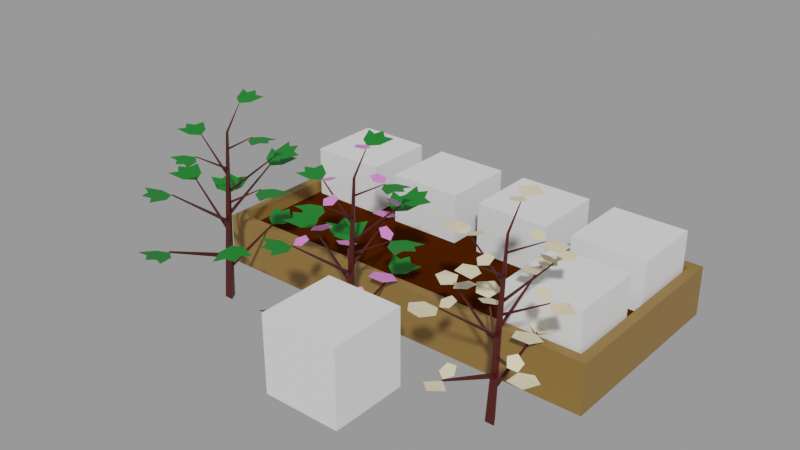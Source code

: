 # Source: Cotton.blend  (saved by Blender 2.90.8; exported with 4.5.12 LTS)
import bpy
from mathutils import Matrix  # noqa: F401  (used for matrix-valued properties, if any)

bpy.ops.wm.read_factory_settings(use_empty=True)
scene = bpy.context.scene
scene.name = 'With bed'

# ---- collections
col_places = bpy.data.collections.new('Places'); scene.collection.children.link(col_places)
col_test = bpy.data.collections.new('Test'); scene.collection.children.link(col_test)

# ---- materials (node trees are filled in below, after node groups)
mat_cotton_stemp_003 = bpy.data.materials.new('Cotton stemp.003')
mat_cotton_stemp_003.use_transparent_shadow = False
mat_white_flower_001 = bpy.data.materials.new('White flower.001')
mat_white_flower_001.use_transparent_shadow = False
mat_cotton_stemp_004 = bpy.data.materials.new('Cotton stemp.004')
mat_cotton_stemp_004.use_transparent_shadow = False
mat_grass_green_005 = bpy.data.materials.new('Grass green.005')
mat_grass_green_005.use_transparent_shadow = False
mat_cotton_stemp_005 = bpy.data.materials.new('Cotton stemp.005')
mat_cotton_stemp_005.use_transparent_shadow = False
mat_grass_green_006 = bpy.data.materials.new('Grass green.006')
mat_grass_green_006.use_transparent_shadow = False
mat_coton_flower_002 = bpy.data.materials.new('Coton flower.002')
mat_coton_flower_002.use_transparent_shadow = False
mat_wood = bpy.data.materials.new('Wood')
mat_wood.use_transparent_shadow = False
mat_ground = bpy.data.materials.new('Ground')
mat_ground.use_transparent_shadow = False

# ---- material node trees
mat_cotton_stemp_003.use_nodes = True; mat_cotton_stemp_003.node_tree.nodes.clear()
_N = mat_cotton_stemp_003.node_tree.nodes; _L = mat_cotton_stemp_003.node_tree.links
n0 = _N.new('ShaderNodeBsdfPrincipled'); n0.name = 'Principled BSDF'; n0.location = (10, 300)
n0.distribution = 'GGX'
n0.subsurface_method = 'BURLEY'
n0.inputs[0].default_value = (0.0578, 0.004648, 0.003086, 1.0)
n0.inputs[3].default_value = 1.45
n0.inputs[27].default_value = (0.0, 0.0, 0.0, 1.0)
n0.inputs[28].default_value = 1.0
n1 = _N.new('ShaderNodeOutputMaterial'); n1.name = 'Material Output'; n1.location = (300, 300)
_L.new(n0.outputs[0], n1.inputs[0])
n1.is_active_output = True
mat_white_flower_001.use_nodes = True; mat_white_flower_001.node_tree.nodes.clear()
_N = mat_white_flower_001.node_tree.nodes; _L = mat_white_flower_001.node_tree.links
n0 = _N.new('ShaderNodeBsdfPrincipled'); n0.name = 'Principled BSDF'; n0.location = (10, 300)
n0.distribution = 'GGX'
n0.subsurface_method = 'BURLEY'
n0.inputs[0].default_value = (0.8, 0.6891, 0.454, 1.0)
n0.inputs[3].default_value = 1.45
n0.inputs[27].default_value = (0.0, 0.0, 0.0, 1.0)
n0.inputs[28].default_value = 1.0
n1 = _N.new('ShaderNodeOutputMaterial'); n1.name = 'Material Output'; n1.location = (300, 300)
_L.new(n0.outputs[0], n1.inputs[0])
n1.is_active_output = True
mat_cotton_stemp_004.use_nodes = True; mat_cotton_stemp_004.node_tree.nodes.clear()
_N = mat_cotton_stemp_004.node_tree.nodes; _L = mat_cotton_stemp_004.node_tree.links
n0 = _N.new('ShaderNodeBsdfPrincipled'); n0.name = 'Principled BSDF'; n0.location = (10, 300)
n0.distribution = 'GGX'
n0.subsurface_method = 'BURLEY'
n0.inputs[0].default_value = (0.0578, 0.004648, 0.003086, 1.0)
n0.inputs[3].default_value = 1.45
n0.inputs[27].default_value = (0.0, 0.0, 0.0, 1.0)
n0.inputs[28].default_value = 1.0
n1 = _N.new('ShaderNodeOutputMaterial'); n1.name = 'Material Output'; n1.location = (300, 300)
_L.new(n0.outputs[0], n1.inputs[0])
n1.is_active_output = True
mat_grass_green_005.use_nodes = True; mat_grass_green_005.node_tree.nodes.clear()
_N = mat_grass_green_005.node_tree.nodes; _L = mat_grass_green_005.node_tree.links
n0 = _N.new('ShaderNodeBsdfPrincipled'); n0.name = 'Principled BSDF'; n0.location = (10, 300)
n0.distribution = 'GGX'
n0.subsurface_method = 'BURLEY'
n0.inputs[0].default_value = (0.00258, 0.1743, 0.0134, 1.0)
n0.inputs[3].default_value = 1.45
n0.inputs[27].default_value = (0.0, 0.0, 0.0, 1.0)
n0.inputs[28].default_value = 1.0
n1 = _N.new('ShaderNodeOutputMaterial'); n1.name = 'Material Output'; n1.location = (300, 300)
_L.new(n0.outputs[0], n1.inputs[0])
n1.is_active_output = True
mat_cotton_stemp_005.use_nodes = True; mat_cotton_stemp_005.node_tree.nodes.clear()
_N = mat_cotton_stemp_005.node_tree.nodes; _L = mat_cotton_stemp_005.node_tree.links
n0 = _N.new('ShaderNodeBsdfPrincipled'); n0.name = 'Principled BSDF'; n0.location = (10, 300)
n0.distribution = 'GGX'
n0.subsurface_method = 'BURLEY'
n0.inputs[0].default_value = (0.0578, 0.004648, 0.003086, 1.0)
n0.inputs[3].default_value = 1.45
n0.inputs[27].default_value = (0.0, 0.0, 0.0, 1.0)
n0.inputs[28].default_value = 1.0
n1 = _N.new('ShaderNodeOutputMaterial'); n1.name = 'Material Output'; n1.location = (300, 300)
_L.new(n0.outputs[0], n1.inputs[0])
n1.is_active_output = True
mat_grass_green_006.use_nodes = True; mat_grass_green_006.node_tree.nodes.clear()
_N = mat_grass_green_006.node_tree.nodes; _L = mat_grass_green_006.node_tree.links
n0 = _N.new('ShaderNodeBsdfPrincipled'); n0.name = 'Principled BSDF'; n0.location = (10, 300)
n0.distribution = 'GGX'
n0.subsurface_method = 'BURLEY'
n0.inputs[0].default_value = (0.00258, 0.1743, 0.0134, 1.0)
n0.inputs[3].default_value = 1.45
n0.inputs[27].default_value = (0.0, 0.0, 0.0, 1.0)
n0.inputs[28].default_value = 1.0
n1 = _N.new('ShaderNodeOutputMaterial'); n1.name = 'Material Output'; n1.location = (300, 300)
_L.new(n0.outputs[0], n1.inputs[0])
n1.is_active_output = True
mat_coton_flower_002.use_nodes = True; mat_coton_flower_002.node_tree.nodes.clear()
_N = mat_coton_flower_002.node_tree.nodes; _L = mat_coton_flower_002.node_tree.links
n0 = _N.new('ShaderNodeBsdfPrincipled'); n0.name = 'Principled BSDF'; n0.location = (10, 300)
n0.distribution = 'GGX'
n0.subsurface_method = 'BURLEY'
n0.inputs[0].default_value = (0.8, 0.2358, 0.7014, 1.0)
n0.inputs[3].default_value = 1.45
n0.inputs[27].default_value = (0.0, 0.0, 0.0, 1.0)
n0.inputs[28].default_value = 1.0
n1 = _N.new('ShaderNodeOutputMaterial'); n1.name = 'Material Output'; n1.location = (300, 300)
_L.new(n0.outputs[0], n1.inputs[0])
n1.is_active_output = True
mat_wood.use_nodes = True; mat_wood.node_tree.nodes.clear()
_N = mat_wood.node_tree.nodes; _L = mat_wood.node_tree.links
n0 = _N.new('ShaderNodeBsdfPrincipled'); n0.name = 'Principled BSDF'; n0.location = (10, 300)
n0.distribution = 'GGX'
n0.subsurface_method = 'BURLEY'
n0.inputs[0].default_value = (0.2462, 0.1366, 0.03203, 1.0)
n0.inputs[3].default_value = 1.45
n0.inputs[27].default_value = (0.0, 0.0, 0.0, 1.0)
n0.inputs[28].default_value = 1.0
n1 = _N.new('ShaderNodeOutputMaterial'); n1.name = 'Material Output'; n1.location = (300, 300)
_L.new(n0.outputs[0], n1.inputs[0])
n1.is_active_output = True
mat_ground.use_nodes = True; mat_ground.node_tree.nodes.clear()
_N = mat_ground.node_tree.nodes; _L = mat_ground.node_tree.links
n0 = _N.new('ShaderNodeBsdfPrincipled'); n0.name = 'Principled BSDF'; n0.location = (15, 390)
n0.distribution = 'GGX'
n0.subsurface_method = 'BURLEY'
n0.inputs[0].default_value = (0.05522, 0.01159, 0.0, 1.0)
n0.inputs[2].default_value = 0.5996
n0.inputs[3].default_value = 1.45
n0.inputs[13].default_value = 0.0
n0.inputs[27].default_value = (0.0, 0.0, 0.0, 1.0)
n0.inputs[28].default_value = 1.0
n1 = _N.new('ShaderNodeOutputMaterial'); n1.name = 'Material Output'; n1.location = (305, 390)
_L.new(n0.outputs[0], n1.inputs[0])
n1.is_active_output = True

# ---- meshes
me_cube_003 = bpy.data.meshes.new('Cube.003')
me_cube_003.from_pydata([(-1.0, -1.0, -1.0), (-1.0, -1.0, 1.0), (-1.0, 1.0, -1.0), (-1.0, 1.0, 1.0), (1.0, -1.0, -1.0), (1.0, -1.0, 1.0), (1.0, 1.0, -1.0), (1.0, 1.0, 1.0)], [], [(0, 1, 3, 2), (2, 3, 7, 6), (6, 7, 5, 4), (4, 5, 1, 0), (2, 6, 4, 0), (7, 3, 1, 5)])
_uv = me_cube_003.uv_layers.new(name='UVMap')
_uv.uv.foreach_set('vector', [0.375, 0.0, 0.625, 0.0, 0.625, 0.25, 0.375, 0.25, 0.375, 0.25, 0.625, 0.25, 0.625, 0.5, 0.375, 0.5, 0.375, 0.5, 0.625, 0.5, 0.625, 0.75, 0.375, 0.75, 0.375, 0.75, 0.625, 0.75, 0.625, 1.0, 0.375, 1.0, 0.125, 0.5, 0.375, 0.5, 0.375, 0.75, 0.125, 0.75, 0.625, 0.5, 0.875, 0.5, 0.875, 0.75, 0.625, 0.75])
me_cube_003.use_remesh_fix_poles = True
me_cube_003.use_remesh_preserve_attributes = False
me_cube_003.use_mirror_vertex_groups = False
me_cube_003.update()
me_cylinder_005 = bpy.data.meshes.new('Cylinder.005')
me_cylinder_005.from_pydata([(0.0007167, 0.06738, 0.009918), (0.0007167, 0.2056, 3.268), (0.09148, -0.08983, 0.009918), (0.02508, 0.1634, 3.268), (-0.09005, -0.08983, 0.009918), (-0.02365, 0.1634, 3.268), (0.01028, -0.5787, 3.048), (0.02564, 0.1223, 2.561), (0.0007167, -0.5688, 3.062), (0.0007167, 0.1482, 2.595), (0.0007167, 0.1328, 1.684), (0.0007167, 1.157, 2.296), (0.03431, 0.0914, 1.724), (0.0136, 1.141, 2.312), (-0.03287, 0.0914, 1.724), (-0.01216, 1.141, 2.312), (-0.01745, -1.348, 1.496), (-0.04665, 0.01842, 0.8315), (0.01888, -1.348, 1.496), (0.04809, 0.01842, 0.8315), (0.0007167, -1.334, 1.524), (0.0007167, 0.05528, 0.9048), (-0.02421, 0.1223, 2.561), (-0.008842, -0.5787, 3.048), (0.006904, 0.5004, 3.723), (-0.9241, 0.1098, 2.123), (0.0007167, 0.5077, 3.715), (-0.03721, 0.05823, 1.306), (0.004181, 0.09433, 1.345), (-0.005471, 0.5004, 3.723), (-0.9083, 0.1237, 2.138), (0.004181, 0.02728, 1.349), (-0.9083, 0.09794, 2.139), (-0.7193, 0.1679, 3.043), (-0.03282, 0.128, 2.411), (-0.00079, 0.1559, 2.441), (-0.707, 0.1786, 3.054), (-0.00079, 0.104, 2.444), (-0.707, 0.1587, 3.056), (0.8117, 0.1294, 2.432), (0.007932, 0.09935, 1.957), (0.02907, 0.1228, 1.916), (0.8198, 0.1383, 2.417), (0.02907, 0.0709, 1.919), (0.8198, 0.1184, 2.418), (0.6274, 0.1873, 3.35), (-0.004152, 0.1637, 2.977), (0.01246, 0.1821, 2.944), (0.6337, 0.1943, 3.338), (0.01246, 0.1413, 2.947), (0.6337, 0.1787, 3.339), (0.0007167, 0.06793, 0.6028), (0.0007167, 1.168, 1.077), (0.04238, 0.01659, 0.6535), (0.01669, 1.148, 1.096), (-0.04095, 0.01659, 0.6535), (-0.01526, 1.148, 1.096), (0.02123, 0.1289, 2.13), (0.4789, 0.7977, 2.702), (0.02194, 0.08442, 2.164), (0.4792, 0.7807, 2.715), (-0.02221, 0.1191, 2.164), (0.4623, 0.7939, 2.715), (-0.0284, 0.04948, 1.051), (-0.6153, 0.6479, 1.734), (0.01882, 0.04398, 1.088), (-0.5972, 0.6458, 1.748), (-0.02406, 0.002145, 1.088), (-0.6137, 0.6297, 1.748), (-0.01174, 0.02227, 1.543), (-0.5467, -0.7539, 2.216), (-0.01357, 0.07554, 1.584), (-0.5474, -0.7335, 2.231), (0.04002, 0.03502, 1.584), (-0.5269, -0.749, 2.231), (0.03217, 0.01566, 1.152), (0.8276, -0.6316, 1.601), (-0.02064, 0.02291, 1.193), (0.8074, -0.6289, 1.617), (0.02839, 0.06883, 1.193), (0.8262, -0.6112, 1.617), (-0.6076, 0.6294, 1.735), (-0.8063, 1.068, 1.78), (-0.8294, 0.5886, 1.77), (-0.5328, 0.8928, 1.784), (-0.9968, 0.8353, 1.799), (-0.1517, 1.512, 2.289), (0.0135, 1.136, 2.305), (-0.1958, 1.238, 2.352), (0.2122, 1.273, 2.332), (0.08716, 1.458, 2.358), (0.4721, 0.7937, 2.713), (0.5845, 1.2, 2.76), (0.3475, 0.9921, 2.751), (0.7237, 0.9218, 2.743), (-0.1456, 1.572, 1.108), (-0.002164, 1.121, 1.08), (-0.2046, 1.24, 1.114), (0.2054, 1.242, 1.114), (0.1532, 1.485, 1.128), (-0.005604, 0.5031, 3.72), (-0.2454, 0.7281, 3.75), (0.217, 0.7668, 3.749), (-0.03355, 0.9508, 3.765), (-1.06, 0.005022, 3.122), (-0.7036, 0.1582, 3.037), (-1.177, 0.1898, 3.111), (-0.8277, -0.002848, 3.064), (-0.7868, 0.3491, 3.062), (-1.043, 0.377, 3.063), (-0.8764, 0.1127, 2.116), (-1.225, 0.3022, 2.16), (-1.01, -0.09124, 2.15), (-0.9938, 0.3333, 2.145), (-1.227, 0.04718, 2.195), (-0.5413, -1.202, 2.28), (-0.5522, -0.742, 2.218), (-0.7831, -1.168, 2.285), (-0.43, -0.9547, 2.237), (-0.8027, -0.7506, 2.239), (-0.9389, -0.9551, 2.262), (0.01221, -1.34, 1.503), (0.01633, -1.715, 1.535), (0.2221, -1.529, 1.522), (-0.1835, -1.54, 1.505), (1.225, -0.6607, 1.616), (0.8112, -0.6094, 1.613), (1.109, -0.9416, 1.629), (1.045, -0.5349, 1.626), (0.7702, -0.8552, 1.579), (0.8066, 0.1287, 2.418), (1.264, 0.132, 2.41), (0.9824, 0.3677, 2.398), (0.9889, -0.1183, 2.409), (0.973, 0.3234, 3.324), (0.6257, 0.1836, 3.34), (0.9742, 0.03839, 3.336), (0.7422, 0.3455, 3.328), (0.7187, 0.002157, 3.355), (0.1337, -0.8983, 3.027), (-0.0009425, -0.5752, 3.05), (-0.1754, -0.8766, 3.045), (0.1609, -0.692, 3.04), (-0.1827, -0.6677, 3.063), (-0.008014, -0.7361, 3.051), (-0.008303, 1.122, 1.08), (-0.26, 0.9272, 1.128), (-0.1467, 0.6334, 1.195), (0.175, 0.6469, 1.189), (0.2605, 0.9491, 1.118), (0.005074, 1.112, 2.301), (-0.1913, 0.9594, 2.339), (-0.1029, 0.7301, 2.391), (0.1481, 0.7407, 2.386), (0.2149, 0.9765, 2.331), (-0.5939, 0.6243, 1.753), (-0.6657, 0.4128, 1.812), (-0.4796, 0.2852, 1.86), (-0.2927, 0.4178, 1.832), (-0.3634, 0.6274, 1.766), (-0.7494, 0.2843, 2.151), (-0.8934, 0.1046, 2.133), (-0.7723, -0.08801, 2.173), (-0.5536, -0.02737, 2.215), (-0.5394, 0.2027, 2.202), (-0.5998, 0.3, 3.071), (-0.7014, 0.1625, 3.056), (-0.6076, 0.02324, 3.091), (-0.4482, 0.07466, 3.128), (-0.4433, 0.2457, 3.115), (-0.02388, -0.2984, 3.142), (-0.1133, -0.4329, 3.084), (-0.002598, -0.5595, 3.05), (0.1553, -0.5032, 3.087), (0.1421, -0.3418, 3.144), (-0.5034, -0.4727, 2.329), (-0.6199, -0.5847, 2.271), (-0.5387, -0.7312, 2.234), (-0.372, -0.7098, 2.269), (-0.3502, -0.55, 2.327), (-0.08822, -1.104, 1.654), (-0.1342, -1.241, 1.561), (0.007863, -1.329, 1.523), (0.1416, -1.247, 1.592), (0.08225, -1.107, 1.673), (0.5947, -0.5933, 1.791), (0.6704, -0.7004, 1.68), (0.8097, -0.6222, 1.617), (0.82, -0.4667, 1.689), (0.6872, -0.4489, 1.796), (0.5971, 0.08017, 2.604), (0.7167, 0.001539, 2.509), (0.8061, 0.122, 2.426), (0.7417, 0.2751, 2.469), (0.6125, 0.2492, 2.579), (0.2667, 0.644, 2.825), (0.406, 0.5439, 2.829), (0.5373, 0.6334, 2.764), (0.4791, 0.7888, 2.72), (0.3119, 0.7954, 2.758), (0.352, 0.1548, 3.425), (0.4962, 0.07065, 3.385), (0.6186, 0.1868, 3.354), (0.5501, 0.3428, 3.375), (0.3853, 0.323, 3.418), (-0.04874, 0.2347, 3.777), (0.1196, 0.2679, 3.777), (0.1403, 0.4363, 3.752), (-0.01518, 0.5071, 3.736), (-0.132, 0.3825, 3.752)], [], [(0, 1, 3, 2), (2, 3, 5, 4), (17, 16, 20, 21), (4, 5, 1, 0), (14, 15, 11, 10), (19, 18, 16, 17), (21, 20, 18, 19), (12, 13, 15, 14), (10, 11, 13, 12), (22, 23, 8, 9), (7, 6, 23, 22), (9, 8, 6, 7), (5, 29, 26, 1), (3, 24, 29, 5), (1, 26, 24, 3), (31, 32, 25, 27), (28, 30, 32, 31), (27, 25, 30, 28), (37, 38, 33, 34), (35, 36, 38, 37), (34, 33, 36, 35), (43, 44, 39, 40), (41, 42, 44, 43), (40, 39, 42, 41), (49, 50, 45, 46), (47, 48, 50, 49), (46, 45, 48, 47), (47, 49, 46), (50, 48, 45), (55, 56, 52, 51), (53, 54, 56, 55), (51, 52, 54, 53), (61, 62, 58, 57), (59, 60, 62, 61), (57, 58, 60, 59), (67, 68, 64, 63), (65, 66, 68, 67), (63, 64, 66, 65), (73, 74, 70, 69), (71, 72, 74, 73), (69, 70, 72, 71), (79, 80, 76, 75), (77, 78, 80, 79), (75, 76, 78, 77), (85, 84, 82), (83, 81, 84, 85), (86, 88, 90), (88, 87, 89, 90), (93, 91, 94, 92), (95, 97, 99), (97, 96, 98, 99), (101, 100, 102, 103), (104, 107, 109, 106), (107, 105, 108, 109), (114, 113, 111), (112, 110, 113, 114), (115, 118, 120, 117), (118, 116, 119, 120), (141, 144, 143), (123, 121, 124, 122), (128, 126, 129, 127, 125), (132, 130, 133, 131), (137, 135, 138, 136, 134), (139, 142, 144, 141), (142, 140, 143, 144), (146, 147, 148, 149, 145), (151, 152, 153, 154, 150), (156, 157, 158, 159, 155), (161, 162, 163, 164, 160), (166, 167, 168, 169, 165), (171, 172, 173, 174, 170), (176, 177, 178, 179, 175), (181, 182, 183, 184, 180), (186, 187, 188, 189, 185), (191, 192, 193, 194, 190), (196, 197, 198, 199, 195), (201, 202, 203, 204, 200), (206, 207, 208, 209, 205)])
me_cylinder_005.polygons.foreach_set('material_index', [0, 0, 0, 0, 0, 0, 0, 0, 0, 0, 0, 0, 0, 0, 0, 0, 0, 0, 0, 0, 0, 0, 0, 0, 0, 0, 0, 0, 0, 0, 0, 0, 0, 0, 0, 0, 0, 0, 0, 0, 0, 0, 0, 0, 1, 1, 1, 1, 1, 1, 1, 1, 1, 1, 1, 1, 1, 1, 1, 1, 1, 1, 1, 1, 1, 1, 1, 1, 1, 1, 1, 1, 1, 1, 1, 1, 1, 1])
_uv = me_cylinder_005.uv_layers.new(name='UVMap')
_uv.uv.foreach_set('vector', [1.0, 0.5, 1.0, 1.0, 0.6667, 1.0, 0.6667, 0.5, 0.6667, 0.5, 0.6667, 1.0, 0.3333, 1.0, 0.3333, 0.5, 0.3333, 0.5, 0.3333, 1.0, -5.96e-08, 1.0, -5.96e-08, 0.5, 0.3333, 0.5, 0.3333, 1.0, -5.96e-08, 1.0, -5.96e-08, 0.5, 0.3333, 0.5, 0.3333, 1.0, -5.96e-08, 1.0, -5.96e-08, 0.5, 0.6667, 0.5, 0.6667, 1.0, 0.3333, 1.0, 0.3333, 0.5, 1.0, 0.5, 1.0, 1.0, 0.6667, 1.0, 0.6667, 0.5, 0.6667, 0.5, 0.6667, 1.0, 0.3333, 1.0, 0.3333, 0.5, 1.0, 0.5, 1.0, 1.0, 0.6667, 1.0, 0.6667, 0.5, 0.3333, 0.5, 0.3333, 1.0, -5.96e-08, 1.0, -5.96e-08, 0.5, 0.6667, 0.5, 0.6667, 1.0, 0.3333, 1.0, 0.3333, 0.5, 1.0, 0.5, 1.0, 1.0, 0.6667, 1.0, 0.6667, 0.5, 0.3333, 0.5, 0.3333, 1.0, -5.96e-08, 1.0, -5.96e-08, 0.5, 0.6667, 0.5, 0.6667, 1.0, 0.3333, 1.0, 0.3333, 0.5, 1.0, 0.5, 1.0, 1.0, 0.6667, 1.0, 0.6667, 0.5, 0.3333, 0.5, 0.3333, 1.0, -5.96e-08, 1.0, -5.96e-08, 0.5, 0.6667, 0.5, 0.6667, 1.0, 0.3333, 1.0, 0.3333, 0.5, 1.0, 0.5, 1.0, 1.0, 0.6667, 1.0, 0.6667, 0.5, 0.3333, 0.5, 0.3333, 1.0, -5.96e-08, 1.0, -5.96e-08, 0.5, 0.6667, 0.5, 0.6667, 1.0, 0.3333, 1.0, 0.3333, 0.5, 1.0, 0.5, 1.0, 1.0, 0.6667, 1.0, 0.6667, 0.5, 0.3333, 0.5, 0.3333, 1.0, -5.96e-08, 1.0, -5.96e-08, 0.5, 0.6667, 0.5, 0.6667, 1.0, 0.3333, 1.0, 0.3333, 0.5, 1.0, 0.5, 1.0, 1.0, 0.6667, 1.0, 0.6667, 0.5, 0.3333, 0.5, 0.3333, 1.0, -5.96e-08, 1.0, -5.96e-08, 0.5, 0.6667, 0.5, 0.6667, 1.0, 0.3333, 1.0, 0.3333, 0.5, 1.0, 0.5, 1.0, 1.0, 0.6667, 1.0, 0.6667, 0.5, 0.6667, 0.5, 0.3333, 0.5, 1.0, 0.5, 0.3333, 1.0, 0.6667, 1.0, -5.96e-08, 1.0, 0.3333, 0.5, 0.3333, 1.0, -5.96e-08, 1.0, -5.96e-08, 0.5, 0.6667, 0.5, 0.6667, 1.0, 0.3333, 1.0, 0.3333, 0.5, 1.0, 0.5, 1.0, 1.0, 0.6667, 1.0, 0.6667, 0.5, 0.3333, 0.5, 0.3333, 1.0, -5.96e-08, 1.0, -5.96e-08, 0.5, 0.6667, 0.5, 0.6667, 1.0, 0.3333, 1.0, 0.3333, 0.5, 1.0, 0.5, 1.0, 1.0, 0.6667, 1.0, 0.6667, 0.5, 0.3333, 0.5, 0.3333, 1.0, -5.96e-08, 1.0, -5.96e-08, 0.5, 0.6667, 0.5, 0.6667, 1.0, 0.3333, 1.0, 0.3333, 0.5, 1.0, 0.5, 1.0, 1.0, 0.6667, 1.0, 0.6667, 0.5, 0.3333, 0.5, 0.3333, 1.0, -5.96e-08, 1.0, -5.96e-08, 0.5, 0.6667, 0.5, 0.6667, 1.0, 0.3333, 1.0, 0.3333, 0.5, 1.0, 0.5, 1.0, 1.0, 0.6667, 1.0, 0.6667, 0.5, 0.3333, 0.5, 0.3333, 1.0, -5.96e-08, 1.0, -5.96e-08, 0.5, 0.6667, 0.5, 0.6667, 1.0, 0.3333, 1.0, 0.3333, 0.5, 1.0, 0.5, 1.0, 1.0, 0.6667, 1.0, 0.6667, 0.5, 0.5, 0.5, 1.0, 0.5, 1.0, 1.0, 0.5, 0.0, 1.0, 0.0, 1.0, 0.5, 0.5, 0.5, 0.0, 0.0, 0.5, 0.0, 0.5, 0.5, 0.5, 0.0, 1.0, 0.0, 1.0, 0.5, 0.5, 0.5, 0.5, 0.0, 1.0, 0.0, 1.0, 0.5, 0.0, 0.5, 0.0, 0.0, 0.5, 0.0, 0.5, 0.5, 0.5, 0.0, 1.0, 0.0, 1.0, 0.5, 0.5, 0.5, 0.5, 0.0, 1.0, 0.0, 1.0, 0.5, 0.5, 0.5, 0.0, 0.0, 0.5, 0.0, 0.5, 0.5, 0.0, 0.5, 0.5, 0.0, 1.0, 0.0, 1.0, 0.5, 0.5, 0.5, 0.5, 0.5, 1.0, 0.5, 1.0, 1.0, 0.5, 0.0, 1.0, 0.0, 1.0, 0.5, 0.5, 0.5, 0.0, 0.0, 0.5, 0.0, 0.5, 0.5, 0.0, 0.5, 0.5, 0.0, 1.0, 0.0, 1.0, 0.5, 0.5, 0.5, 0.0, 0.5, 0.5, 0.5, 1.0, 0.5, 0.5, 0.0, 1.0, 0.0, 1.0, 0.5, 0.0, 0.5, 0.5, 0.0, 1.0, 0.0, 1.0, 0.5, 0.0, 0.5, 0.0, 0.0, 0.5, 0.0, 1.0, 0.0, 1.0, 0.5, 0.0, 0.5, 0.5, 0.0, 1.0, 0.0, 1.0, 0.5, 0.0, 0.5, 0.0, 0.0, 0.0, 0.0, 0.5, 0.0, 0.5, 0.5, 0.0, 0.5, 0.5, 0.0, 1.0, 0.0, 1.0, 0.5, 0.5, 0.5, 0.0, 0.0, 0.0, 0.0, 0.0, 0.0, 0.0, 0.0, 0.0, 0.0, 0.0, 0.0, 0.0, 0.0, 0.0, 0.0, 0.0, 0.0, 0.0, 0.0, 0.0, 0.0, 0.0, 0.0, 0.0, 0.0, 0.0, 0.0, 0.0, 0.0, 0.0, 0.0, 0.0, 0.0, 0.0, 0.0, 0.0, 0.0, 0.0, 0.0, 0.0, 0.0, 0.0, 0.0, 0.0, 0.0, 0.0, 0.0, 0.0, 0.0, 0.0, 0.0, 0.0, 0.0, 0.0, 0.0, 0.0, 0.0, 0.0, 0.0, 0.0, 0.0, 0.0, 0.0, 0.0, 0.0, 0.0, 0.0, 0.0, 0.0, 0.0, 0.0, 0.0, 0.0, 0.0, 0.0, 0.0, 0.0, 0.0, 0.0, 0.0, 0.0, 0.0, 0.0, 0.0, 0.0, 0.0, 0.0, 0.0, 0.0, 0.0, 0.0, 0.0, 0.0, 0.0, 0.0, 0.0, 0.0, 0.0, 0.0, 0.0, 0.0, 0.0, 0.0, 0.0, 0.0, 0.0, 0.0, 0.0, 0.0, 0.0, 0.0, 0.0, 0.0, 0.0, 0.0, 0.0, 0.0, 0.0, 0.0, 0.0, 0.0, 0.0, 0.0, 0.0, 0.0, 0.0, 0.0, 0.0, 0.0])
me_cylinder_005.materials.append(mat_cotton_stemp_003)
me_cylinder_005.materials.append(mat_white_flower_001)
me_cylinder_005.use_remesh_fix_poles = True
me_cylinder_005.use_remesh_preserve_attributes = False
me_cylinder_005.use_mirror_vertex_groups = False
me_cylinder_005.update()
me_cylinder_006 = bpy.data.meshes.new('Cylinder.006')
me_cylinder_006.from_pydata([(0.0007167, 0.06738, 0.009918), (0.0007167, 0.2056, 3.268), (0.09148, -0.08983, 0.009918), (0.02508, 0.1634, 3.268), (-0.09005, -0.08983, 0.009918), (-0.02365, 0.1634, 3.268), (0.01028, -0.5787, 3.048), (0.02564, 0.1223, 2.561), (0.0007167, -0.5688, 3.062), (0.0007167, 0.1482, 2.595), (0.0007167, 0.1328, 1.684), (0.0007167, 1.157, 2.296), (0.03431, 0.0914, 1.724), (0.0136, 1.141, 2.312), (-0.03287, 0.0914, 1.724), (-0.01216, 1.141, 2.312), (-0.01745, -1.348, 1.496), (-0.04665, 0.01842, 0.8315), (0.01888, -1.348, 1.496), (0.04809, 0.01842, 0.8315), (0.0007167, -1.334, 1.524), (0.0007167, 0.05528, 0.9048), (-0.02421, 0.1223, 2.561), (-0.008842, -0.5787, 3.048), (0.006904, 0.5004, 3.723), (-0.9241, 0.1098, 2.123), (0.0007167, 0.5077, 3.715), (-0.03721, 0.05823, 1.306), (0.004181, 0.09433, 1.345), (-0.005471, 0.5004, 3.723), (-0.9083, 0.1237, 2.138), (0.004181, 0.02728, 1.349), (-0.9083, 0.09794, 2.139), (-0.7193, 0.1679, 3.043), (-0.03282, 0.128, 2.411), (-0.00079, 0.1559, 2.441), (-0.707, 0.1786, 3.054), (-0.00079, 0.104, 2.444), (-0.707, 0.1587, 3.056), (0.8117, 0.1294, 2.432), (0.007932, 0.09935, 1.957), (0.02907, 0.1228, 1.916), (0.8198, 0.1383, 2.417), (0.02907, 0.0709, 1.919), (0.8198, 0.1184, 2.418), (0.6274, 0.1873, 3.35), (-0.004152, 0.1637, 2.977), (0.01246, 0.1821, 2.944), (0.6337, 0.1943, 3.338), (0.01246, 0.1413, 2.947), (0.6337, 0.1787, 3.339), (0.0007167, 0.06793, 0.6028), (0.0007167, 1.168, 1.077), (0.04238, 0.01659, 0.6535), (0.01669, 1.148, 1.096), (-0.04095, 0.01659, 0.6535), (-0.01526, 1.148, 1.096), (0.02123, 0.1289, 2.13), (0.4789, 0.7977, 2.702), (0.02194, 0.08442, 2.164), (0.4792, 0.7807, 2.715), (-0.02221, 0.1191, 2.164), (0.4623, 0.7939, 2.715), (-0.0284, 0.04948, 1.051), (-0.6153, 0.6479, 1.734), (0.01882, 0.04398, 1.088), (-0.5972, 0.6458, 1.748), (-0.02406, 0.002145, 1.088), (-0.6137, 0.6297, 1.748), (-0.01174, 0.02227, 1.543), (-0.5467, -0.7539, 2.216), (-0.01357, 0.07554, 1.584), (-0.5474, -0.7335, 2.231), (0.04002, 0.03502, 1.584), (-0.5269, -0.749, 2.231), (0.03217, 0.01566, 1.152), (0.8276, -0.6316, 1.601), (-0.02064, 0.02291, 1.193), (0.8074, -0.6289, 1.617), (0.02839, 0.06883, 1.193), (0.8262, -0.6112, 1.617), (-1.196, 0.7195, 1.872), (-0.6076, 0.6294, 1.735), (-1.015, 1.013, 1.907), (-0.6371, 1.209, 1.881), (-0.9962, 0.8203, 1.857), (-0.8695, 0.5653, 1.77), (-0.5328, 0.8928, 1.784), (-0.7981, 1.024, 1.867), (-0.759, 0.7743, 1.799), (-0.324, 1.523, 2.447), (0.0135, 1.136, 2.305), (-0.03843, 1.622, 2.455), (0.3225, 1.545, 2.405), (-0.135, 1.481, 2.42), (-0.1958, 1.238, 2.352), (0.2122, 1.273, 2.332), (0.1113, 1.509, 2.41), (-0.004417, 1.318, 2.362), (0.3875, 1.304, 2.843), (0.4721, 0.7937, 2.713), (0.6812, 1.235, 2.862), (0.9476, 0.9777, 2.826), (0.5258, 1.167, 2.823), (0.3475, 0.9921, 2.751), (0.7121, 0.8046, 2.747), (0.7495, 1.059, 2.823), (0.5518, 0.9585, 2.769), (-0.3137, 1.537, 1.199), (-0.002164, 1.121, 1.08), (-0.02189, 1.612, 1.219), (0.3337, 1.506, 1.188), (-0.1277, 1.479, 1.182), (-0.2046, 1.24, 1.114), (0.2054, 1.242, 1.114), (0.1203, 1.487, 1.183), (-0.00801, 1.305, 1.132), (-0.2749, 0.8623, 3.823), (-0.005604, 0.5031, 3.72), (-0.02265, 0.9276, 3.841), (0.2847, 0.8359, 3.814), (-0.1141, 0.8122, 3.808), (-0.1805, 0.606, 3.75), (0.1738, 0.6078, 3.749), (0.1002, 0.8193, 3.81), (-0.01066, 0.6621, 3.765), (-1.096, -0.06518, 3.129), (-0.7036, 0.1582, 3.037), (-1.131, 0.1932, 3.144), (-1.002, 0.4871, 3.119), (-1.026, 0.08832, 3.116), (-0.8277, -0.002848, 3.064), (-0.7868, 0.3491, 3.062), (-1.007, 0.3019, 3.116), (-0.8634, 0.1726, 3.077), (-1.324, -0.1904, 2.23), (-0.8764, 0.1127, 2.116), (-1.39, 0.1153, 2.245), (-1.264, 0.4785, 2.212), (-1.255, -0.0004625, 2.212), (-1.01, -0.09124, 2.15), (-0.9938, 0.3333, 2.145), (-1.253, 0.2566, 2.211), (-1.069, 0.1153, 2.165), (-0.4837, -1.286, 2.286), (-0.5522, -0.742, 2.218), (-0.7871, -1.21, 2.3), (-1.055, -0.932, 2.284), (-0.6225, -1.138, 2.277), (-0.43, -0.9547, 2.237), (-0.8027, -0.7506, 2.239), (-0.8515, -1.021, 2.279), (-0.6416, -0.9164, 2.249), (0.3201, -1.792, 1.578), (0.01221, -1.34, 1.503), (0.01526, -1.864, 1.58), (-0.3492, -1.74, 1.552), (0.1295, -1.725, 1.563), (0.2176, -1.473, 1.528), (-0.207, -1.463, 1.515), (-0.1275, -1.726, 1.556), (0.01175, -1.536, 1.532), (1.362, -0.6563, 1.614), (0.8112, -0.6094, 1.613), (1.226, -0.9359, 1.574), (0.8994, -1.139, 1.542), (1.189, -0.7607, 1.597), (1.045, -0.5349, 1.626), (0.7702, -0.8552, 1.579), (1.028, -0.9593, 1.568), (0.9657, -0.7329, 1.598), (1.277, 0.4177, 2.398), (0.8066, 0.1287, 2.418), (1.336, 0.1112, 2.422), (1.195, -0.2471, 2.45), (1.2, 0.2305, 2.412), (0.9499, 0.3281, 2.403), (0.921, -0.09454, 2.436), (1.19, -0.02569, 2.432), (1.005, 0.1205, 2.42), (1.008, 0.4184, 3.324), (0.6257, 0.1836, 3.34), (1.056, 0.1693, 3.344), (0.9412, -0.1218, 3.366), (0.9458, 0.2662, 3.336), (0.7422, 0.3455, 3.328), (0.7187, 0.002157, 3.355), (0.9377, 0.0581, 3.352), (0.7867, 0.1769, 3.342), (0.233, -0.9578, 3.036), (-0.0009425, -0.5752, 3.05), (-0.01637, -1.005, 3.053), (-0.3074, -0.8898, 3.073), (0.08094, -0.8954, 3.046), (0.1609, -0.692, 3.04), (-0.1827, -0.6677, 3.063), (-0.1273, -0.8868, 3.06), (-0.008014, -0.7361, 3.051)], [], [(0, 1, 3, 2), (2, 3, 5, 4), (17, 16, 20, 21), (4, 5, 1, 0), (14, 15, 11, 10), (19, 18, 16, 17), (21, 20, 18, 19), (12, 13, 15, 14), (10, 11, 13, 12), (22, 23, 8, 9), (7, 6, 23, 22), (9, 8, 6, 7), (5, 29, 26, 1), (3, 24, 29, 5), (1, 26, 24, 3), (31, 32, 25, 27), (28, 30, 32, 31), (27, 25, 30, 28), (37, 38, 33, 34), (35, 36, 38, 37), (34, 33, 36, 35), (43, 44, 39, 40), (41, 42, 44, 43), (40, 39, 42, 41), (49, 50, 45, 46), (47, 48, 50, 49), (46, 45, 48, 47), (47, 49, 46), (50, 48, 45), (55, 56, 52, 51), (53, 54, 56, 55), (51, 52, 54, 53), (61, 62, 58, 57), (59, 60, 62, 61), (57, 58, 60, 59), (67, 68, 64, 63), (65, 66, 68, 67), (63, 64, 66, 65), (73, 74, 70, 69), (71, 72, 74, 73), (69, 70, 72, 71), (79, 80, 76, 75), (77, 78, 80, 79), (75, 76, 78, 77), (89, 87, 84, 88), (85, 89, 88, 83), (81, 86, 89, 85), (86, 82, 87, 89), (98, 96, 93, 97), (94, 98, 97, 92), (90, 95, 98, 94), (95, 91, 96, 98), (107, 105, 102, 106), (103, 107, 106, 101), (99, 104, 107, 103), (104, 100, 105, 107), (116, 114, 111, 115), (112, 116, 115, 110), (108, 113, 116, 112), (113, 109, 114, 116), (125, 123, 120, 124), (121, 125, 124, 119), (117, 122, 125, 121), (122, 118, 123, 125), (134, 132, 129, 133), (130, 134, 133, 128), (126, 131, 134, 130), (131, 127, 132, 134), (143, 141, 138, 142), (139, 143, 142, 137), (135, 140, 143, 139), (140, 136, 141, 143), (152, 150, 147, 151), (148, 152, 151, 146), (144, 149, 152, 148), (149, 145, 150, 152), (161, 159, 156, 160), (157, 161, 160, 155), (153, 158, 161, 157), (158, 154, 159, 161), (170, 168, 165, 169), (166, 170, 169, 164), (162, 167, 170, 166), (167, 163, 168, 170), (179, 177, 174, 178), (175, 179, 178, 173), (171, 176, 179, 175), (176, 172, 177, 179), (188, 186, 183, 187), (184, 188, 187, 182), (180, 185, 188, 184), (185, 181, 186, 188), (197, 195, 192, 196), (193, 197, 196, 191), (189, 194, 197, 193), (194, 190, 195, 197)])
me_cylinder_006.polygons.foreach_set('material_index', [0, 0, 0, 0, 0, 0, 0, 0, 0, 0, 0, 0, 0, 0, 0, 0, 0, 0, 0, 0, 0, 0, 0, 0, 0, 0, 0, 0, 0, 0, 0, 0, 0, 0, 0, 0, 0, 0, 0, 0, 0, 0, 0, 0, 1, 1, 1, 1, 1, 1, 1, 1, 1, 1, 1, 1, 1, 1, 1, 1, 1, 1, 1, 1, 1, 1, 1, 1, 1, 1, 1, 1, 1, 1, 1, 1, 1, 1, 1, 1, 1, 1, 1, 1, 1, 1, 1, 1, 1, 1, 1, 1, 1, 1, 1, 1])
_uv = me_cylinder_006.uv_layers.new(name='UVMap')
_uv.uv.foreach_set('vector', [1.0, 0.5, 1.0, 1.0, 0.6667, 1.0, 0.6667, 0.5, 0.6667, 0.5, 0.6667, 1.0, 0.3333, 1.0, 0.3333, 0.5, 0.3333, 0.5, 0.3333, 1.0, -5.96e-08, 1.0, -5.96e-08, 0.5, 0.3333, 0.5, 0.3333, 1.0, -5.96e-08, 1.0, -5.96e-08, 0.5, 0.3333, 0.5, 0.3333, 1.0, -5.96e-08, 1.0, -5.96e-08, 0.5, 0.6667, 0.5, 0.6667, 1.0, 0.3333, 1.0, 0.3333, 0.5, 1.0, 0.5, 1.0, 1.0, 0.6667, 1.0, 0.6667, 0.5, 0.6667, 0.5, 0.6667, 1.0, 0.3333, 1.0, 0.3333, 0.5, 1.0, 0.5, 1.0, 1.0, 0.6667, 1.0, 0.6667, 0.5, 0.3333, 0.5, 0.3333, 1.0, -5.96e-08, 1.0, -5.96e-08, 0.5, 0.6667, 0.5, 0.6667, 1.0, 0.3333, 1.0, 0.3333, 0.5, 1.0, 0.5, 1.0, 1.0, 0.6667, 1.0, 0.6667, 0.5, 0.3333, 0.5, 0.3333, 1.0, -5.96e-08, 1.0, -5.96e-08, 0.5, 0.6667, 0.5, 0.6667, 1.0, 0.3333, 1.0, 0.3333, 0.5, 1.0, 0.5, 1.0, 1.0, 0.6667, 1.0, 0.6667, 0.5, 0.3333, 0.5, 0.3333, 1.0, -5.96e-08, 1.0, -5.96e-08, 0.5, 0.6667, 0.5, 0.6667, 1.0, 0.3333, 1.0, 0.3333, 0.5, 1.0, 0.5, 1.0, 1.0, 0.6667, 1.0, 0.6667, 0.5, 0.3333, 0.5, 0.3333, 1.0, -5.96e-08, 1.0, -5.96e-08, 0.5, 0.6667, 0.5, 0.6667, 1.0, 0.3333, 1.0, 0.3333, 0.5, 1.0, 0.5, 1.0, 1.0, 0.6667, 1.0, 0.6667, 0.5, 0.3333, 0.5, 0.3333, 1.0, -5.96e-08, 1.0, -5.96e-08, 0.5, 0.6667, 0.5, 0.6667, 1.0, 0.3333, 1.0, 0.3333, 0.5, 1.0, 0.5, 1.0, 1.0, 0.6667, 1.0, 0.6667, 0.5, 0.3333, 0.5, 0.3333, 1.0, -5.96e-08, 1.0, -5.96e-08, 0.5, 0.6667, 0.5, 0.6667, 1.0, 0.3333, 1.0, 0.3333, 0.5, 1.0, 0.5, 1.0, 1.0, 0.6667, 1.0, 0.6667, 0.5, 0.6667, 0.5, 0.3333, 0.5, 1.0, 0.5, 0.3333, 1.0, 0.6667, 1.0, -5.96e-08, 1.0, 0.3333, 0.5, 0.3333, 1.0, -5.96e-08, 1.0, -5.96e-08, 0.5, 0.6667, 0.5, 0.6667, 1.0, 0.3333, 1.0, 0.3333, 0.5, 1.0, 0.5, 1.0, 1.0, 0.6667, 1.0, 0.6667, 0.5, 0.3333, 0.5, 0.3333, 1.0, -5.96e-08, 1.0, -5.96e-08, 0.5, 0.6667, 0.5, 0.6667, 1.0, 0.3333, 1.0, 0.3333, 0.5, 1.0, 0.5, 1.0, 1.0, 0.6667, 1.0, 0.6667, 0.5, 0.3333, 0.5, 0.3333, 1.0, -5.96e-08, 1.0, -5.96e-08, 0.5, 0.6667, 0.5, 0.6667, 1.0, 0.3333, 1.0, 0.3333, 0.5, 1.0, 0.5, 1.0, 1.0, 0.6667, 1.0, 0.6667, 0.5, 0.3333, 0.5, 0.3333, 1.0, -5.96e-08, 1.0, -5.96e-08, 0.5, 0.6667, 0.5, 0.6667, 1.0, 0.3333, 1.0, 0.3333, 0.5, 1.0, 0.5, 1.0, 1.0, 0.6667, 1.0, 0.6667, 0.5, 0.3333, 0.5, 0.3333, 1.0, -5.96e-08, 1.0, -5.96e-08, 0.5, 0.6667, 0.5, 0.6667, 1.0, 0.3333, 1.0, 0.3333, 0.5, 1.0, 0.5, 1.0, 1.0, 0.6667, 1.0, 0.6667, 0.5, 0.5, 0.5, 1.0, 0.5, 1.0, 1.0, 0.5, 1.0, 0.0, 0.5, 0.5, 0.5, 0.5, 1.0, 0.0, 1.0, 0.0, 0.0, 0.5, 0.0, 0.5, 0.5, 0.0, 0.5, 0.5, 0.0, 1.0, 0.0, 1.0, 0.5, 0.5, 0.5, 0.5, 0.5, 1.0, 0.5, 1.0, 1.0, 0.5, 1.0, 0.0, 0.5, 0.5, 0.5, 0.5, 1.0, 0.0, 1.0, 0.0, 0.0, 0.5, 0.0, 0.5, 0.5, 0.0, 0.5, 0.5, 0.0, 1.0, 0.0, 1.0, 0.5, 0.5, 0.5, 0.5, 0.5, 1.0, 0.5, 1.0, 1.0, 0.5, 1.0, 0.0, 0.5, 0.5, 0.5, 0.5, 1.0, 0.0, 1.0, 0.0, 0.0, 0.5, 0.0, 0.5, 0.5, 0.0, 0.5, 0.5, 0.0, 1.0, 0.0, 1.0, 0.5, 0.5, 0.5, 0.5, 0.5, 1.0, 0.5, 1.0, 1.0, 0.5, 1.0, 0.0, 0.5, 0.5, 0.5, 0.5, 1.0, 0.0, 1.0, 0.0, 0.0, 0.5, 0.0, 0.5, 0.5, 0.0, 0.5, 0.5, 0.0, 1.0, 0.0, 1.0, 0.5, 0.5, 0.5, 0.5, 0.5, 1.0, 0.5, 1.0, 1.0, 0.5, 1.0, 0.0, 0.5, 0.5, 0.5, 0.5, 1.0, 0.0, 1.0, 0.0, 0.0, 0.5, 0.0, 0.5, 0.5, 0.0, 0.5, 0.5, 0.0, 1.0, 0.0, 1.0, 0.5, 0.5, 0.5, 0.5, 0.5, 1.0, 0.5, 1.0, 1.0, 0.5, 1.0, 0.0, 0.5, 0.5, 0.5, 0.5, 1.0, 0.0, 1.0, 0.0, 0.0, 0.5, 0.0, 0.5, 0.5, 0.0, 0.5, 0.5, 0.0, 1.0, 0.0, 1.0, 0.5, 0.5, 0.5, 0.5, 0.5, 1.0, 0.5, 1.0, 1.0, 0.5, 1.0, 0.0, 0.5, 0.5, 0.5, 0.5, 1.0, 0.0, 1.0, 0.0, 0.0, 0.5, 0.0, 0.5, 0.5, 0.0, 0.5, 0.5, 0.0, 1.0, 0.0, 1.0, 0.5, 0.5, 0.5, 0.5, 0.5, 1.0, 0.5, 1.0, 1.0, 0.5, 1.0, 0.0, 0.5, 0.5, 0.5, 0.5, 1.0, 0.0, 1.0, 0.0, 0.0, 0.5, 0.0, 0.5, 0.5, 0.0, 0.5, 0.5, 0.0, 1.0, 0.0, 1.0, 0.5, 0.5, 0.5, 0.5, 0.5, 1.0, 0.5, 1.0, 1.0, 0.5, 1.0, 0.0, 0.5, 0.5, 0.5, 0.5, 1.0, 0.0, 1.0, 0.0, 0.0, 0.5, 0.0, 0.5, 0.5, 0.0, 0.5, 0.5, 0.0, 1.0, 0.0, 1.0, 0.5, 0.5, 0.5, 0.5, 0.5, 1.0, 0.5, 1.0, 1.0, 0.5, 1.0, 0.0, 0.5, 0.5, 0.5, 0.5, 1.0, 0.0, 1.0, 0.0, 0.0, 0.5, 0.0, 0.5, 0.5, 0.0, 0.5, 0.5, 0.0, 1.0, 0.0, 1.0, 0.5, 0.5, 0.5, 0.5, 0.5, 1.0, 0.5, 1.0, 1.0, 0.5, 1.0, 0.0, 0.5, 0.5, 0.5, 0.5, 1.0, 0.0, 1.0, 0.0, 0.0, 0.5, 0.0, 0.5, 0.5, 0.0, 0.5, 0.5, 0.0, 1.0, 0.0, 1.0, 0.5, 0.5, 0.5, 0.5, 0.5, 1.0, 0.5, 1.0, 1.0, 0.5, 1.0, 0.0, 0.5, 0.5, 0.5, 0.5, 1.0, 0.0, 1.0, 0.0, 0.0, 0.5, 0.0, 0.5, 0.5, 0.0, 0.5, 0.5, 0.0, 1.0, 0.0, 1.0, 0.5, 0.5, 0.5, 0.5, 0.5, 1.0, 0.5, 1.0, 1.0, 0.5, 1.0, 0.0, 0.5, 0.5, 0.5, 0.5, 1.0, 0.0, 1.0, 0.0, 0.0, 0.5, 0.0, 0.5, 0.5, 0.0, 0.5, 0.5, 0.0, 1.0, 0.0, 1.0, 0.5, 0.5, 0.5])
me_cylinder_006.materials.append(mat_cotton_stemp_004)
me_cylinder_006.materials.append(mat_grass_green_005)
me_cylinder_006.use_remesh_fix_poles = True
me_cylinder_006.use_remesh_preserve_attributes = False
me_cylinder_006.use_mirror_vertex_groups = False
me_cylinder_006.update()
me_cylinder_007 = bpy.data.meshes.new('Cylinder.007')
me_cylinder_007.from_pydata([(0.0007167, 0.06738, 0.009918), (0.0007167, 0.2056, 3.268), (0.09148, -0.08983, 0.009918), (0.02508, 0.1634, 3.268), (-0.09005, -0.08983, 0.009918), (-0.02365, 0.1634, 3.268), (0.01028, -0.5787, 3.048), (0.02564, 0.1223, 2.561), (0.0007167, -0.5688, 3.062), (0.0007167, 0.1482, 2.595), (0.0007167, 0.1328, 1.684), (0.0007167, 1.157, 2.296), (0.03431, 0.0914, 1.724), (0.0136, 1.141, 2.312), (-0.03287, 0.0914, 1.724), (-0.01216, 1.141, 2.312), (-0.01745, -1.348, 1.496), (-0.04665, 0.01842, 0.8315), (0.01888, -1.348, 1.496), (0.04809, 0.01842, 0.8315), (0.0007167, -1.334, 1.524), (0.0007167, 0.05528, 0.9048), (-0.02421, 0.1223, 2.561), (-0.008842, -0.5787, 3.048), (0.006904, 0.5004, 3.723), (-0.9241, 0.1098, 2.123), (0.0007167, 0.5077, 3.715), (-0.03721, 0.05823, 1.306), (0.004181, 0.09433, 1.345), (-0.005471, 0.5004, 3.723), (-0.9083, 0.1237, 2.138), (0.004181, 0.02728, 1.349), (-0.9083, 0.09794, 2.139), (-0.7193, 0.1679, 3.043), (-0.03282, 0.128, 2.411), (-0.00079, 0.1559, 2.441), (-0.707, 0.1786, 3.054), (-0.00079, 0.104, 2.444), (-0.707, 0.1587, 3.056), (0.8117, 0.1294, 2.432), (0.007932, 0.09935, 1.957), (0.02907, 0.1228, 1.916), (0.8198, 0.1383, 2.417), (0.02907, 0.0709, 1.919), (0.8198, 0.1184, 2.418), (0.6274, 0.1873, 3.35), (-0.004152, 0.1637, 2.977), (0.01246, 0.1821, 2.944), (0.6337, 0.1943, 3.338), (0.01246, 0.1413, 2.947), (0.6337, 0.1787, 3.339), (0.0007167, 0.06793, 0.6028), (0.0007167, 1.168, 1.077), (0.04238, 0.01659, 0.6535), (0.01669, 1.148, 1.096), (-0.04095, 0.01659, 0.6535), (-0.01526, 1.148, 1.096), (0.02123, 0.1289, 2.13), (0.4789, 0.7977, 2.702), (0.02194, 0.08442, 2.164), (0.4792, 0.7807, 2.715), (-0.02221, 0.1191, 2.164), (0.4623, 0.7939, 2.715), (-0.0284, 0.04948, 1.051), (-0.6153, 0.6479, 1.734), (0.01882, 0.04398, 1.088), (-0.5972, 0.6458, 1.748), (-0.02406, 0.002145, 1.088), (-0.6137, 0.6297, 1.748), (-0.01174, 0.02227, 1.543), (-0.5467, -0.7539, 2.216), (-0.01357, 0.07554, 1.584), (-0.5474, -0.7335, 2.231), (0.04002, 0.03502, 1.584), (-0.5269, -0.749, 2.231), (0.03217, 0.01566, 1.152), (0.8276, -0.6316, 1.601), (-0.02064, 0.02291, 1.193), (0.8074, -0.6289, 1.617), (0.02839, 0.06883, 1.193), (0.8262, -0.6112, 1.617), (-1.196, 0.7195, 1.872), (-0.6076, 0.6294, 1.735), (-1.015, 1.013, 1.907), (-0.6371, 1.209, 1.881), (-0.9962, 0.8203, 1.857), (-0.8695, 0.5653, 1.77), (-0.5328, 0.8928, 1.784), (-0.7981, 1.024, 1.867), (-0.759, 0.7743, 1.799), (-0.324, 1.523, 2.447), (0.0135, 1.136, 2.305), (-0.03843, 1.622, 2.455), (0.3225, 1.545, 2.405), (-0.135, 1.481, 2.42), (-0.1958, 1.238, 2.352), (0.2122, 1.273, 2.332), (0.1113, 1.509, 2.41), (-0.004417, 1.318, 2.362), (0.3875, 1.304, 2.843), (0.4721, 0.7937, 2.713), (0.6812, 1.235, 2.862), (0.9476, 0.9777, 2.826), (0.5258, 1.167, 2.823), (0.3475, 0.9921, 2.751), (0.7121, 0.8046, 2.747), (0.7495, 1.059, 2.823), (0.5518, 0.9585, 2.769), (-0.3137, 1.537, 1.199), (-0.002164, 1.121, 1.08), (-0.02189, 1.612, 1.219), (0.3337, 1.506, 1.188), (-0.1277, 1.479, 1.182), (-0.2046, 1.24, 1.114), (0.2054, 1.242, 1.114), (0.1203, 1.487, 1.183), (-0.00801, 1.305, 1.132), (-0.2749, 0.8623, 3.823), (-0.005604, 0.5031, 3.72), (-0.02265, 0.9276, 3.841), (0.2847, 0.8359, 3.814), (-0.1141, 0.8122, 3.808), (-0.1805, 0.606, 3.75), (0.1738, 0.6078, 3.749), (0.1002, 0.8193, 3.81), (-0.01066, 0.6621, 3.765), (-1.096, -0.06518, 3.129), (-0.7036, 0.1582, 3.037), (-1.131, 0.1932, 3.144), (-1.002, 0.4871, 3.119), (-1.026, 0.08832, 3.116), (-0.8277, -0.002848, 3.064), (-0.7868, 0.3491, 3.062), (-1.007, 0.3019, 3.116), (-0.8634, 0.1726, 3.077), (-1.324, -0.1904, 2.23), (-0.8764, 0.1127, 2.116), (-1.39, 0.1153, 2.245), (-1.264, 0.4785, 2.212), (-1.255, -0.0004625, 2.212), (-1.01, -0.09124, 2.15), (-0.9938, 0.3333, 2.145), (-1.253, 0.2566, 2.211), (-1.069, 0.1153, 2.165), (-0.4837, -1.286, 2.286), (-0.5522, -0.742, 2.218), (-0.7871, -1.21, 2.3), (-1.055, -0.932, 2.284), (-0.6225, -1.138, 2.277), (-0.43, -0.9547, 2.237), (-0.8027, -0.7506, 2.239), (-0.8515, -1.021, 2.279), (-0.6416, -0.9164, 2.249), (0.3201, -1.792, 1.578), (0.01221, -1.34, 1.503), (0.01526, -1.864, 1.58), (-0.3492, -1.74, 1.552), (0.1295, -1.725, 1.563), (0.2176, -1.473, 1.528), (-0.207, -1.463, 1.515), (-0.1275, -1.726, 1.556), (0.01175, -1.536, 1.532), (1.362, -0.6563, 1.614), (0.8112, -0.6094, 1.613), (1.226, -0.9359, 1.574), (0.8994, -1.139, 1.542), (1.189, -0.7607, 1.597), (1.045, -0.5349, 1.626), (0.7702, -0.8552, 1.579), (1.028, -0.9593, 1.568), (0.9657, -0.7329, 1.598), (1.277, 0.4177, 2.398), (0.8066, 0.1287, 2.418), (1.336, 0.1112, 2.422), (1.195, -0.2471, 2.45), (1.2, 0.2305, 2.412), (0.9499, 0.3281, 2.403), (0.921, -0.09454, 2.436), (1.19, -0.02569, 2.432), (1.005, 0.1205, 2.42), (1.008, 0.4184, 3.324), (0.6257, 0.1836, 3.34), (1.056, 0.1693, 3.344), (0.9412, -0.1218, 3.366), (0.9458, 0.2662, 3.336), (0.7422, 0.3455, 3.328), (0.7187, 0.002157, 3.355), (0.9377, 0.0581, 3.352), (0.7867, 0.1769, 3.342), (0.233, -0.9578, 3.036), (-0.0009425, -0.5752, 3.05), (-0.01637, -1.005, 3.053), (-0.3074, -0.8898, 3.073), (0.08094, -0.8954, 3.046), (0.1609, -0.692, 3.04), (-0.1827, -0.6677, 3.063), (-0.1273, -0.8868, 3.06), (-0.008014, -0.7361, 3.051), (-0.008303, 1.122, 1.08), (-0.26, 0.9272, 1.128), (-0.1467, 0.6334, 1.195), (0.175, 0.6469, 1.189), (0.2605, 0.9491, 1.118), (0.005074, 1.112, 2.301), (-0.1913, 0.9594, 2.339), (-0.1029, 0.7301, 2.391), (0.1481, 0.7407, 2.386), (0.2149, 0.9765, 2.331), (-0.5939, 0.6243, 1.753), (-0.6657, 0.4128, 1.812), (-0.4796, 0.2852, 1.86), (-0.2927, 0.4178, 1.832), (-0.3634, 0.6274, 1.766), (-0.7494, 0.2843, 2.151), (-0.8934, 0.1046, 2.133), (-0.7723, -0.08801, 2.173), (-0.5536, -0.02737, 2.215), (-0.5394, 0.2027, 2.202), (-0.5998, 0.3, 3.071), (-0.7014, 0.1625, 3.056), (-0.6076, 0.02324, 3.091), (-0.4482, 0.07466, 3.128), (-0.4433, 0.2457, 3.115), (-0.02388, -0.2984, 3.142), (-0.1133, -0.4329, 3.084), (-0.002598, -0.5595, 3.05), (0.1553, -0.5032, 3.087), (0.1421, -0.3418, 3.144), (-0.5034, -0.4727, 2.329), (-0.6199, -0.5847, 2.271), (-0.5387, -0.7312, 2.234), (-0.372, -0.7098, 2.269), (-0.3502, -0.55, 2.327), (-0.08822, -1.104, 1.654), (-0.1342, -1.241, 1.561), (0.007863, -1.329, 1.523), (0.1416, -1.247, 1.592), (0.08225, -1.107, 1.673), (0.5947, -0.5933, 1.791), (0.6704, -0.7004, 1.68), (0.8097, -0.6222, 1.617), (0.82, -0.4667, 1.689), (0.6872, -0.4489, 1.796), (0.5971, 0.08017, 2.604), (0.7167, 0.001539, 2.509), (0.8061, 0.122, 2.426), (0.7417, 0.2751, 2.469), (0.6125, 0.2492, 2.579), (0.2667, 0.644, 2.825), (0.406, 0.5439, 2.829), (0.5373, 0.6334, 2.764), (0.4791, 0.7888, 2.72), (0.3119, 0.7954, 2.758), (0.352, 0.1548, 3.425), (0.4962, 0.07065, 3.385), (0.6186, 0.1868, 3.354), (0.5501, 0.3428, 3.375), (0.3853, 0.323, 3.418), (-0.04874, 0.2347, 3.777), (0.1196, 0.2679, 3.777), (0.1403, 0.4363, 3.752), (-0.01518, 0.5071, 3.736), (-0.132, 0.3825, 3.752)], [], [(0, 1, 3, 2), (2, 3, 5, 4), (17, 16, 20, 21), (4, 5, 1, 0), (14, 15, 11, 10), (19, 18, 16, 17), (21, 20, 18, 19), (12, 13, 15, 14), (10, 11, 13, 12), (22, 23, 8, 9), (7, 6, 23, 22), (9, 8, 6, 7), (5, 29, 26, 1), (3, 24, 29, 5), (1, 26, 24, 3), (31, 32, 25, 27), (28, 30, 32, 31), (27, 25, 30, 28), (37, 38, 33, 34), (35, 36, 38, 37), (34, 33, 36, 35), (43, 44, 39, 40), (41, 42, 44, 43), (40, 39, 42, 41), (49, 50, 45, 46), (47, 48, 50, 49), (46, 45, 48, 47), (47, 49, 46), (50, 48, 45), (55, 56, 52, 51), (53, 54, 56, 55), (51, 52, 54, 53), (61, 62, 58, 57), (59, 60, 62, 61), (57, 58, 60, 59), (67, 68, 64, 63), (65, 66, 68, 67), (63, 64, 66, 65), (73, 74, 70, 69), (71, 72, 74, 73), (69, 70, 72, 71), (79, 80, 76, 75), (77, 78, 80, 79), (75, 76, 78, 77), (89, 87, 84, 88), (85, 89, 88, 83), (81, 86, 89, 85), (86, 82, 87, 89), (98, 96, 93, 97), (94, 98, 97, 92), (90, 95, 98, 94), (95, 91, 96, 98), (107, 105, 102, 106), (103, 107, 106, 101), (99, 104, 107, 103), (104, 100, 105, 107), (116, 114, 111, 115), (112, 116, 115, 110), (108, 113, 116, 112), (113, 109, 114, 116), (125, 123, 120, 124), (121, 125, 124, 119), (117, 122, 125, 121), (122, 118, 123, 125), (134, 132, 129, 133), (130, 134, 133, 128), (126, 131, 134, 130), (131, 127, 132, 134), (143, 141, 138, 142), (139, 143, 142, 137), (135, 140, 143, 139), (140, 136, 141, 143), (152, 150, 147, 151), (148, 152, 151, 146), (144, 149, 152, 148), (149, 145, 150, 152), (161, 159, 156, 160), (157, 161, 160, 155), (153, 158, 161, 157), (158, 154, 159, 161), (170, 168, 165, 169), (166, 170, 169, 164), (162, 167, 170, 166), (167, 163, 168, 170), (179, 177, 174, 178), (175, 179, 178, 173), (171, 176, 179, 175), (176, 172, 177, 179), (188, 186, 183, 187), (184, 188, 187, 182), (180, 185, 188, 184), (185, 181, 186, 188), (197, 195, 192, 196), (193, 197, 196, 191), (189, 194, 197, 193), (194, 190, 195, 197), (199, 200, 201, 202, 198), (204, 205, 206, 207, 203), (209, 210, 211, 212, 208), (214, 215, 216, 217, 213), (219, 220, 221, 222, 218), (224, 225, 226, 227, 223), (229, 230, 231, 232, 228), (234, 235, 236, 237, 233), (239, 240, 241, 242, 238), (244, 245, 246, 247, 243), (249, 250, 251, 252, 248), (254, 255, 256, 257, 253), (259, 260, 261, 262, 258)])
me_cylinder_007.polygons.foreach_set('material_index', [0, 0, 0, 0, 0, 0, 0, 0, 0, 0, 0, 0, 0, 0, 0, 0, 0, 0, 0, 0, 0, 0, 0, 0, 0, 0, 0, 0, 0, 0, 0, 0, 0, 0, 0, 0, 0, 0, 0, 0, 0, 0, 0, 0, 1, 1, 1, 1, 1, 1, 1, 1, 1, 1, 1, 1, 1, 1, 1, 1, 1, 1, 1, 1, 1, 1, 1, 1, 1, 1, 1, 1, 1, 1, 1, 1, 1, 1, 1, 1, 1, 1, 1, 1, 1, 1, 1, 1, 1, 1, 1, 1, 1, 1, 1, 1, 2, 2, 2, 2, 2, 2, 2, 2, 2, 2, 2, 2, 2])
_uv = me_cylinder_007.uv_layers.new(name='UVMap')
_uv.uv.foreach_set('vector', [1.0, 0.5, 1.0, 1.0, 0.6667, 1.0, 0.6667, 0.5, 0.6667, 0.5, 0.6667, 1.0, 0.3333, 1.0, 0.3333, 0.5, 0.3333, 0.5, 0.3333, 1.0, -5.96e-08, 1.0, -5.96e-08, 0.5, 0.3333, 0.5, 0.3333, 1.0, -5.96e-08, 1.0, -5.96e-08, 0.5, 0.3333, 0.5, 0.3333, 1.0, -5.96e-08, 1.0, -5.96e-08, 0.5, 0.6667, 0.5, 0.6667, 1.0, 0.3333, 1.0, 0.3333, 0.5, 1.0, 0.5, 1.0, 1.0, 0.6667, 1.0, 0.6667, 0.5, 0.6667, 0.5, 0.6667, 1.0, 0.3333, 1.0, 0.3333, 0.5, 1.0, 0.5, 1.0, 1.0, 0.6667, 1.0, 0.6667, 0.5, 0.3333, 0.5, 0.3333, 1.0, -5.96e-08, 1.0, -5.96e-08, 0.5, 0.6667, 0.5, 0.6667, 1.0, 0.3333, 1.0, 0.3333, 0.5, 1.0, 0.5, 1.0, 1.0, 0.6667, 1.0, 0.6667, 0.5, 0.3333, 0.5, 0.3333, 1.0, -5.96e-08, 1.0, -5.96e-08, 0.5, 0.6667, 0.5, 0.6667, 1.0, 0.3333, 1.0, 0.3333, 0.5, 1.0, 0.5, 1.0, 1.0, 0.6667, 1.0, 0.6667, 0.5, 0.3333, 0.5, 0.3333, 1.0, -5.96e-08, 1.0, -5.96e-08, 0.5, 0.6667, 0.5, 0.6667, 1.0, 0.3333, 1.0, 0.3333, 0.5, 1.0, 0.5, 1.0, 1.0, 0.6667, 1.0, 0.6667, 0.5, 0.3333, 0.5, 0.3333, 1.0, -5.96e-08, 1.0, -5.96e-08, 0.5, 0.6667, 0.5, 0.6667, 1.0, 0.3333, 1.0, 0.3333, 0.5, 1.0, 0.5, 1.0, 1.0, 0.6667, 1.0, 0.6667, 0.5, 0.3333, 0.5, 0.3333, 1.0, -5.96e-08, 1.0, -5.96e-08, 0.5, 0.6667, 0.5, 0.6667, 1.0, 0.3333, 1.0, 0.3333, 0.5, 1.0, 0.5, 1.0, 1.0, 0.6667, 1.0, 0.6667, 0.5, 0.3333, 0.5, 0.3333, 1.0, -5.96e-08, 1.0, -5.96e-08, 0.5, 0.6667, 0.5, 0.6667, 1.0, 0.3333, 1.0, 0.3333, 0.5, 1.0, 0.5, 1.0, 1.0, 0.6667, 1.0, 0.6667, 0.5, 0.6667, 0.5, 0.3333, 0.5, 1.0, 0.5, 0.3333, 1.0, 0.6667, 1.0, -5.96e-08, 1.0, 0.3333, 0.5, 0.3333, 1.0, -5.96e-08, 1.0, -5.96e-08, 0.5, 0.6667, 0.5, 0.6667, 1.0, 0.3333, 1.0, 0.3333, 0.5, 1.0, 0.5, 1.0, 1.0, 0.6667, 1.0, 0.6667, 0.5, 0.3333, 0.5, 0.3333, 1.0, -5.96e-08, 1.0, -5.96e-08, 0.5, 0.6667, 0.5, 0.6667, 1.0, 0.3333, 1.0, 0.3333, 0.5, 1.0, 0.5, 1.0, 1.0, 0.6667, 1.0, 0.6667, 0.5, 0.3333, 0.5, 0.3333, 1.0, -5.96e-08, 1.0, -5.96e-08, 0.5, 0.6667, 0.5, 0.6667, 1.0, 0.3333, 1.0, 0.3333, 0.5, 1.0, 0.5, 1.0, 1.0, 0.6667, 1.0, 0.6667, 0.5, 0.3333, 0.5, 0.3333, 1.0, -5.96e-08, 1.0, -5.96e-08, 0.5, 0.6667, 0.5, 0.6667, 1.0, 0.3333, 1.0, 0.3333, 0.5, 1.0, 0.5, 1.0, 1.0, 0.6667, 1.0, 0.6667, 0.5, 0.3333, 0.5, 0.3333, 1.0, -5.96e-08, 1.0, -5.96e-08, 0.5, 0.6667, 0.5, 0.6667, 1.0, 0.3333, 1.0, 0.3333, 0.5, 1.0, 0.5, 1.0, 1.0, 0.6667, 1.0, 0.6667, 0.5, 0.5, 0.5, 1.0, 0.5, 1.0, 1.0, 0.5, 1.0, 0.0, 0.5, 0.5, 0.5, 0.5, 1.0, 0.0, 1.0, 0.0, 0.0, 0.5, 0.0, 0.5, 0.5, 0.0, 0.5, 0.5, 0.0, 1.0, 0.0, 1.0, 0.5, 0.5, 0.5, 0.5, 0.5, 1.0, 0.5, 1.0, 1.0, 0.5, 1.0, 0.0, 0.5, 0.5, 0.5, 0.5, 1.0, 0.0, 1.0, 0.0, 0.0, 0.5, 0.0, 0.5, 0.5, 0.0, 0.5, 0.5, 0.0, 1.0, 0.0, 1.0, 0.5, 0.5, 0.5, 0.5, 0.5, 1.0, 0.5, 1.0, 1.0, 0.5, 1.0, 0.0, 0.5, 0.5, 0.5, 0.5, 1.0, 0.0, 1.0, 0.0, 0.0, 0.5, 0.0, 0.5, 0.5, 0.0, 0.5, 0.5, 0.0, 1.0, 0.0, 1.0, 0.5, 0.5, 0.5, 0.5, 0.5, 1.0, 0.5, 1.0, 1.0, 0.5, 1.0, 0.0, 0.5, 0.5, 0.5, 0.5, 1.0, 0.0, 1.0, 0.0, 0.0, 0.5, 0.0, 0.5, 0.5, 0.0, 0.5, 0.5, 0.0, 1.0, 0.0, 1.0, 0.5, 0.5, 0.5, 0.5, 0.5, 1.0, 0.5, 1.0, 1.0, 0.5, 1.0, 0.0, 0.5, 0.5, 0.5, 0.5, 1.0, 0.0, 1.0, 0.0, 0.0, 0.5, 0.0, 0.5, 0.5, 0.0, 0.5, 0.5, 0.0, 1.0, 0.0, 1.0, 0.5, 0.5, 0.5, 0.5, 0.5, 1.0, 0.5, 1.0, 1.0, 0.5, 1.0, 0.0, 0.5, 0.5, 0.5, 0.5, 1.0, 0.0, 1.0, 0.0, 0.0, 0.5, 0.0, 0.5, 0.5, 0.0, 0.5, 0.5, 0.0, 1.0, 0.0, 1.0, 0.5, 0.5, 0.5, 0.5, 0.5, 1.0, 0.5, 1.0, 1.0, 0.5, 1.0, 0.0, 0.5, 0.5, 0.5, 0.5, 1.0, 0.0, 1.0, 0.0, 0.0, 0.5, 0.0, 0.5, 0.5, 0.0, 0.5, 0.5, 0.0, 1.0, 0.0, 1.0, 0.5, 0.5, 0.5, 0.5, 0.5, 1.0, 0.5, 1.0, 1.0, 0.5, 1.0, 0.0, 0.5, 0.5, 0.5, 0.5, 1.0, 0.0, 1.0, 0.0, 0.0, 0.5, 0.0, 0.5, 0.5, 0.0, 0.5, 0.5, 0.0, 1.0, 0.0, 1.0, 0.5, 0.5, 0.5, 0.5, 0.5, 1.0, 0.5, 1.0, 1.0, 0.5, 1.0, 0.0, 0.5, 0.5, 0.5, 0.5, 1.0, 0.0, 1.0, 0.0, 0.0, 0.5, 0.0, 0.5, 0.5, 0.0, 0.5, 0.5, 0.0, 1.0, 0.0, 1.0, 0.5, 0.5, 0.5, 0.5, 0.5, 1.0, 0.5, 1.0, 1.0, 0.5, 1.0, 0.0, 0.5, 0.5, 0.5, 0.5, 1.0, 0.0, 1.0, 0.0, 0.0, 0.5, 0.0, 0.5, 0.5, 0.0, 0.5, 0.5, 0.0, 1.0, 0.0, 1.0, 0.5, 0.5, 0.5, 0.5, 0.5, 1.0, 0.5, 1.0, 1.0, 0.5, 1.0, 0.0, 0.5, 0.5, 0.5, 0.5, 1.0, 0.0, 1.0, 0.0, 0.0, 0.5, 0.0, 0.5, 0.5, 0.0, 0.5, 0.5, 0.0, 1.0, 0.0, 1.0, 0.5, 0.5, 0.5, 0.5, 0.5, 1.0, 0.5, 1.0, 1.0, 0.5, 1.0, 0.0, 0.5, 0.5, 0.5, 0.5, 1.0, 0.0, 1.0, 0.0, 0.0, 0.5, 0.0, 0.5, 0.5, 0.0, 0.5, 0.5, 0.0, 1.0, 0.0, 1.0, 0.5, 0.5, 0.5, 0.5, 0.5, 1.0, 0.5, 1.0, 1.0, 0.5, 1.0, 0.0, 0.5, 0.5, 0.5, 0.5, 1.0, 0.0, 1.0, 0.0, 0.0, 0.5, 0.0, 0.5, 0.5, 0.0, 0.5, 0.5, 0.0, 1.0, 0.0, 1.0, 0.5, 0.5, 0.5, 0.0, 0.0, 0.0, 0.0, 0.0, 0.0, 0.0, 0.0, 0.0, 0.0, 0.0, 0.0, 0.0, 0.0, 0.0, 0.0, 0.0, 0.0, 0.0, 0.0, 0.0, 0.0, 0.0, 0.0, 0.0, 0.0, 0.0, 0.0, 0.0, 0.0, 0.0, 0.0, 0.0, 0.0, 0.0, 0.0, 0.0, 0.0, 0.0, 0.0, 0.0, 0.0, 0.0, 0.0, 0.0, 0.0, 0.0, 0.0, 0.0, 0.0, 0.0, 0.0, 0.0, 0.0, 0.0, 0.0, 0.0, 0.0, 0.0, 0.0, 0.0, 0.0, 0.0, 0.0, 0.0, 0.0, 0.0, 0.0, 0.0, 0.0, 0.0, 0.0, 0.0, 0.0, 0.0, 0.0, 0.0, 0.0, 0.0, 0.0, 0.0, 0.0, 0.0, 0.0, 0.0, 0.0, 0.0, 0.0, 0.0, 0.0, 0.0, 0.0, 0.0, 0.0, 0.0, 0.0, 0.0, 0.0, 0.0, 0.0, 0.0, 0.0, 0.0, 0.0, 0.0, 0.0, 0.0, 0.0, 0.0, 0.0, 0.0, 0.0, 0.0, 0.0, 0.0, 0.0, 0.0, 0.0, 0.0, 0.0, 0.0, 0.0, 0.0, 0.0, 0.0, 0.0, 0.0, 0.0, 0.0, 0.0])
me_cylinder_007.materials.append(mat_cotton_stemp_005)
me_cylinder_007.materials.append(mat_grass_green_006)
me_cylinder_007.materials.append(mat_coton_flower_002)
me_cylinder_007.use_remesh_fix_poles = True
me_cylinder_007.use_remesh_preserve_attributes = False
me_cylinder_007.use_mirror_vertex_groups = False
me_cylinder_007.update()
me_cube_004 = bpy.data.meshes.new('Cube.004')
me_cube_004.from_pydata([(-1.0, -1.0, -1.0), (-1.0, -1.0, 1.0), (-1.0, 1.0, -1.0), (-1.0, 1.0, 1.0), (1.0, -1.0, -1.0), (1.0, -1.0, 1.0), (1.0, 1.0, -1.0), (1.0, 1.0, 1.0)], [], [(0, 1, 3, 2), (2, 3, 7, 6), (6, 7, 5, 4), (4, 5, 1, 0), (2, 6, 4, 0), (7, 3, 1, 5)])
_uv = me_cube_004.uv_layers.new(name='UVMap')
_uv.uv.foreach_set('vector', [0.375, 0.0, 0.625, 0.0, 0.625, 0.25, 0.375, 0.25, 0.375, 0.25, 0.625, 0.25, 0.625, 0.5, 0.375, 0.5, 0.375, 0.5, 0.625, 0.5, 0.625, 0.75, 0.375, 0.75, 0.375, 0.75, 0.625, 0.75, 0.625, 1.0, 0.375, 1.0, 0.125, 0.5, 0.375, 0.5, 0.375, 0.75, 0.125, 0.75, 0.625, 0.5, 0.875, 0.5, 0.875, 0.75, 0.625, 0.75])
me_cube_004.use_remesh_fix_poles = True
me_cube_004.use_remesh_preserve_attributes = False
me_cube_004.use_mirror_vertex_groups = False
me_cube_004.update()
me_cube_005 = bpy.data.meshes.new('Cube.005')
me_cube_005.from_pydata([(-1.0, -1.0, -1.0), (-1.0, -1.0, 1.0), (-1.0, 1.0, -1.0), (-1.0, 1.0, 1.0), (1.0, -1.0, -1.0), (1.0, -1.0, 1.0), (1.0, 1.0, -1.0), (1.0, 1.0, 1.0)], [], [(0, 1, 3, 2), (2, 3, 7, 6), (6, 7, 5, 4), (4, 5, 1, 0), (2, 6, 4, 0), (7, 3, 1, 5)])
_uv = me_cube_005.uv_layers.new(name='UVMap')
_uv.uv.foreach_set('vector', [0.375, 0.0, 0.625, 0.0, 0.625, 0.25, 0.375, 0.25, 0.375, 0.25, 0.625, 0.25, 0.625, 0.5, 0.375, 0.5, 0.375, 0.5, 0.625, 0.5, 0.625, 0.75, 0.375, 0.75, 0.375, 0.75, 0.625, 0.75, 0.625, 1.0, 0.375, 1.0, 0.125, 0.5, 0.375, 0.5, 0.375, 0.75, 0.125, 0.75, 0.625, 0.5, 0.875, 0.5, 0.875, 0.75, 0.625, 0.75])
me_cube_005.use_remesh_fix_poles = True
me_cube_005.use_remesh_preserve_attributes = False
me_cube_005.use_mirror_vertex_groups = False
me_cube_005.update()
me_cube_006 = bpy.data.meshes.new('Cube.006')
me_cube_006.from_pydata([(-1.0, -1.0, -1.0), (-1.0, -1.0, 1.0), (-1.0, 1.0, -1.0), (-1.0, 1.0, 1.0), (1.0, -1.0, -1.0), (1.0, -1.0, 1.0), (1.0, 1.0, -1.0), (1.0, 1.0, 1.0)], [], [(0, 1, 3, 2), (2, 3, 7, 6), (6, 7, 5, 4), (4, 5, 1, 0), (2, 6, 4, 0), (7, 3, 1, 5)])
_uv = me_cube_006.uv_layers.new(name='UVMap')
_uv.uv.foreach_set('vector', [0.375, 0.0, 0.625, 0.0, 0.625, 0.25, 0.375, 0.25, 0.375, 0.25, 0.625, 0.25, 0.625, 0.5, 0.375, 0.5, 0.375, 0.5, 0.625, 0.5, 0.625, 0.75, 0.375, 0.75, 0.375, 0.75, 0.625, 0.75, 0.625, 1.0, 0.375, 1.0, 0.125, 0.5, 0.375, 0.5, 0.375, 0.75, 0.125, 0.75, 0.625, 0.5, 0.875, 0.5, 0.875, 0.75, 0.625, 0.75])
me_cube_006.use_remesh_fix_poles = True
me_cube_006.use_remesh_preserve_attributes = False
me_cube_006.use_mirror_vertex_groups = False
me_cube_006.update()
me_cube_007 = bpy.data.meshes.new('Cube.007')
me_cube_007.from_pydata([(-1.0, -1.0, -1.0), (-1.0, -1.0, 1.0), (-1.0, 1.0, -1.0), (-1.0, 1.0, 1.0), (1.0, -1.0, -1.0), (1.0, -1.0, 1.0), (1.0, 1.0, -1.0), (1.0, 1.0, 1.0)], [], [(0, 1, 3, 2), (2, 3, 7, 6), (6, 7, 5, 4), (4, 5, 1, 0), (2, 6, 4, 0), (7, 3, 1, 5)])
_uv = me_cube_007.uv_layers.new(name='UVMap')
_uv.uv.foreach_set('vector', [0.375, 0.0, 0.625, 0.0, 0.625, 0.25, 0.375, 0.25, 0.375, 0.25, 0.625, 0.25, 0.625, 0.5, 0.375, 0.5, 0.375, 0.5, 0.625, 0.5, 0.625, 0.75, 0.375, 0.75, 0.375, 0.75, 0.625, 0.75, 0.625, 1.0, 0.375, 1.0, 0.125, 0.5, 0.375, 0.5, 0.375, 0.75, 0.125, 0.75, 0.625, 0.5, 0.875, 0.5, 0.875, 0.75, 0.625, 0.75])
me_cube_007.use_remesh_fix_poles = True
me_cube_007.use_remesh_preserve_attributes = False
me_cube_007.use_mirror_vertex_groups = False
me_cube_007.update()
me_cube_008 = bpy.data.meshes.new('Cube.008')
me_cube_008.from_pydata([(-1.0, -1.0, -1.0), (-1.0, -1.0, 1.0), (-1.0, 1.0, -1.0), (-1.0, 1.0, 1.0), (1.0, -1.0, -1.0), (1.0, -1.0, 1.0), (1.0, 1.0, -1.0), (1.0, 1.0, 1.0)], [], [(0, 1, 3, 2), (2, 3, 7, 6), (6, 7, 5, 4), (4, 5, 1, 0), (2, 6, 4, 0), (7, 3, 1, 5)])
_uv = me_cube_008.uv_layers.new(name='UVMap')
_uv.uv.foreach_set('vector', [0.375, 0.0, 0.625, 0.0, 0.625, 0.25, 0.375, 0.25, 0.375, 0.25, 0.625, 0.25, 0.625, 0.5, 0.375, 0.5, 0.375, 0.5, 0.625, 0.5, 0.625, 0.75, 0.375, 0.75, 0.375, 0.75, 0.625, 0.75, 0.625, 1.0, 0.375, 1.0, 0.125, 0.5, 0.375, 0.5, 0.375, 0.75, 0.125, 0.75, 0.625, 0.5, 0.875, 0.5, 0.875, 0.75, 0.625, 0.75])
me_cube_008.use_remesh_fix_poles = True
me_cube_008.use_remesh_preserve_attributes = False
me_cube_008.use_mirror_vertex_groups = False
me_cube_008.update()
me_cube_016 = bpy.data.meshes.new('Cube.016')
me_cube_016.from_pydata([(8.0, 4.0, 1.0), (8.0, 4.0, 0.0), (8.0, 0.0, 0.0), (0.0, 4.0, 0.0), (0.0, 0.0, 1.0), (0.0, 0.0, 0.0), (7.806, 0.194, 1.0), (0.194, 0.194, 1.0), (7.806, 3.806, 1.0), (0.194, 3.806, 1.0), (8.0, 0.0, 1.0), (0.0, 4.0, 1.0), (7.806, 0.194, 0.7344), (0.194, 0.194, 0.7344), (7.806, 3.806, 0.7344), (0.194, 3.806, 0.7344)], [], [(2, 10, 4, 5), (5, 4, 11, 3), (1, 0, 10, 2), (3, 11, 0, 1), (8, 9, 15, 14), (6, 7, 4, 10), (8, 6, 10, 0), (7, 9, 11, 4), (9, 8, 0, 11), (14, 15, 13, 12), (6, 8, 14, 12), (9, 7, 13, 15), (7, 6, 12, 13)])
me_cube_016.polygons.foreach_set('material_index', [0, 0, 0, 0, 0, 0, 0, 0, 0, 1, 0, 0, 0])
_uv = me_cube_016.uv_layers.new(name='UVMap')
_uv.uv.foreach_set('vector', [0.8022, 0.9922, 0.7102, 0.9922, 0.7102, 0.256, 0.8022, 0.256, 0.005136, 0.9889, 0.005136, 0.8302, 0.6402, 0.8302, 0.6402, 0.9889, 0.3475, 0.2409, 0.3475, 0.08205, 0.9831, 0.08205, 0.9831, 0.2409, 0.8336, 0.261, 0.9249, 0.261, 0.9249, 0.9916, 0.8336, 0.9916, 0.9426, 0.9738, 0.9426, 0.2787, 0.9669, 0.2787, 0.9669, 0.9738, 0.6923, 0.9744, 0.6923, 0.2739, 0.7102, 0.256, 0.7102, 0.9922, 0.3784, 0.05123, 0.9523, 0.05123, 0.9831, 0.08205, 0.3475, 0.08205, 0.03593, 0.7994, 0.6094, 0.7994, 0.6402, 0.8302, 0.005136, 0.8302, 0.9426, 0.2787, 0.9426, 0.9738, 0.9249, 0.9916, 0.9249, 0.261, 0.323, 0.009652, 0.323, 0.6648, 0.01212, 0.6648, 0.01212, 0.009652, 0.9523, 0.05123, 0.3784, 0.05123, 0.3784, 0.009026, 0.9523, 0.009026, 0.6094, 0.7994, 0.03593, 0.7994, 0.03593, 0.7572, 0.6094, 0.7572, 0.6923, 0.2739, 0.6923, 0.9744, 0.6679, 0.9744, 0.6679, 0.2739])
me_cube_016.materials.append(mat_wood)
me_cube_016.materials.append(mat_ground)
me_cube_016.use_remesh_preserve_volume = False
me_cube_016.use_remesh_preserve_attributes = False
me_cube_016.use_mirror_vertex_groups = False
me_cube_016.update()

# ---- objects
ob_placesize = bpy.data.objects.new('PlaceSize', me_cube_003)
ob_cotton_with_cotton_001 = bpy.data.objects.new('Cotton With Cotton.001', me_cylinder_005)
ob_cotton_001 = bpy.data.objects.new('Cotton.001', me_cylinder_006)
ob_cotton_with_flowers_001 = bpy.data.objects.new('Cotton With Flowers.001', me_cylinder_007)
ob_cube_001 = bpy.data.objects.new('Cube.001', me_cube_004)
ob_cube_002 = bpy.data.objects.new('Cube.002', me_cube_005)
ob_cube_003 = bpy.data.objects.new('Cube.003', me_cube_006)
ob_cube_004 = bpy.data.objects.new('Cube.004', me_cube_007)
ob_cube_005 = bpy.data.objects.new('Cube.005', me_cube_008)
ob_bed_lowpolly = bpy.data.objects.new('Bed Lowpolly', me_cube_016)

# ---- transforms, parenting, visibility, modifiers, constraints
ob_placesize.location = (4.975, -2.464, 1.217)
ob_placesize.scale = (0.7396, 0.7396, 0.7396)
ob_placesize.lineart.crease_threshold = 0.0
ob_cotton_with_cotton_001.location = (7.0, -1.0, 0.0)
ob_cotton_with_cotton_001.lineart.crease_threshold = 0.0
ob_cotton_001.location = (1.0, -1.0, 0.0)
ob_cotton_001.lineart.crease_threshold = 0.0
ob_cotton_with_flowers_001.location = (4.0, -1.0, 0.0)
ob_cotton_with_flowers_001.lineart.crease_threshold = 0.0
ob_cube_001.location = (1.0, 3.0, 1.0)
ob_cube_001.scale = (0.7396, 0.7396, 0.7396)
ob_cube_001.lineart.crease_threshold = 0.0
ob_cube_002.location = (3.0, 3.0, 1.0)
ob_cube_002.scale = (0.7396, 0.7396, 0.7396)
ob_cube_002.lineart.crease_threshold = 0.0
ob_cube_003.location = (5.0, 3.0, 1.0)
ob_cube_003.scale = (0.7396, 0.7396, 0.7396)
ob_cube_003.lineart.crease_threshold = 0.0
ob_cube_004.location = (7.0, 3.0, 1.0)
ob_cube_004.scale = (0.7396, 0.7396, 0.7396)
ob_cube_004.lineart.crease_threshold = 0.0
ob_cube_005.location = (7.0, 1.0, 1.0)
ob_cube_005.scale = (0.7396, 0.7396, 0.7396)
ob_cube_005.lineart.crease_threshold = 0.0
ob_bed_lowpolly.location = (0.0, 0.0, 0.0)
ob_bed_lowpolly.lock_rotations_4d = False
ob_bed_lowpolly.empty_display_type = 'ARROWS'
ob_bed_lowpolly.lineart.crease_threshold = 0.0

# ---- collection membership
scene.collection.objects.link(ob_placesize)
scene.collection.objects.link(ob_cotton_with_cotton_001)
scene.collection.objects.link(ob_cotton_001)
scene.collection.objects.link(ob_cotton_with_flowers_001)
col_places.objects.link(ob_cube_001)
col_places.objects.link(ob_cube_002)
col_places.objects.link(ob_cube_003)
col_places.objects.link(ob_cube_004)
col_places.objects.link(ob_cube_005)
col_test.objects.link(ob_bed_lowpolly)

# ---- scene / render settings (as saved in the file)
scene.frame_start = 1; scene.frame_end = 250; scene.frame_set(1)
scene.render.engine = 'BLENDER_EEVEE_NEXT'
scene.render.image_settings.exr_codec = 'NONE'
scene.render.simplify_subdivision_render = 0
scene.render.simplify_child_particles_render = 0.0
scene.cycles.use_denoising = False
scene.cycles.samples = 128
scene.cycles.sampling_pattern = 'TABULATED_SOBOL'
scene.cycles.use_adaptive_sampling = False
scene.cycles.use_light_tree = False
scene.view_settings.view_transform = 'Filmic'
bpy.context.view_layer.update()

# ---- added for rendering (the .blend has no active camera and no usable light): camera, sun + grey world if the file has none
cam_auto = bpy.data.cameras.new('AutoCamera')
cam_auto.lens = 50.0
cam_auto.sensor_width = 36.0
cam_auto.clip_end = 1000.0
ob_auto_camera = bpy.data.objects.new('AutoCamera', cam_auto)
scene.collection.objects.link(ob_auto_camera)
ob_auto_camera.location = (14.9447, -12.8109, 10.7264)
ob_auto_camera.rotation_euler = (1.09748, -7.21219e-08, 0.694738)
scene.camera = ob_auto_camera
light_auto_sun = bpy.data.lights.new('AutoSun', 'SUN')
light_auto_sun.energy = 3.0
light_auto_sun.angle = 0.0523599
ob_auto_sun = bpy.data.objects.new('AutoSun', light_auto_sun)
scene.collection.objects.link(ob_auto_sun)
ob_auto_sun.rotation_euler = (0.872665, 0.174533, 0.523599)
if scene.world is None:
    world_auto = bpy.data.worlds.new('AutoWorld')
    world_auto.color = (0.3, 0.3, 0.3)
    scene.world = world_auto
bpy.context.view_layer.update()
